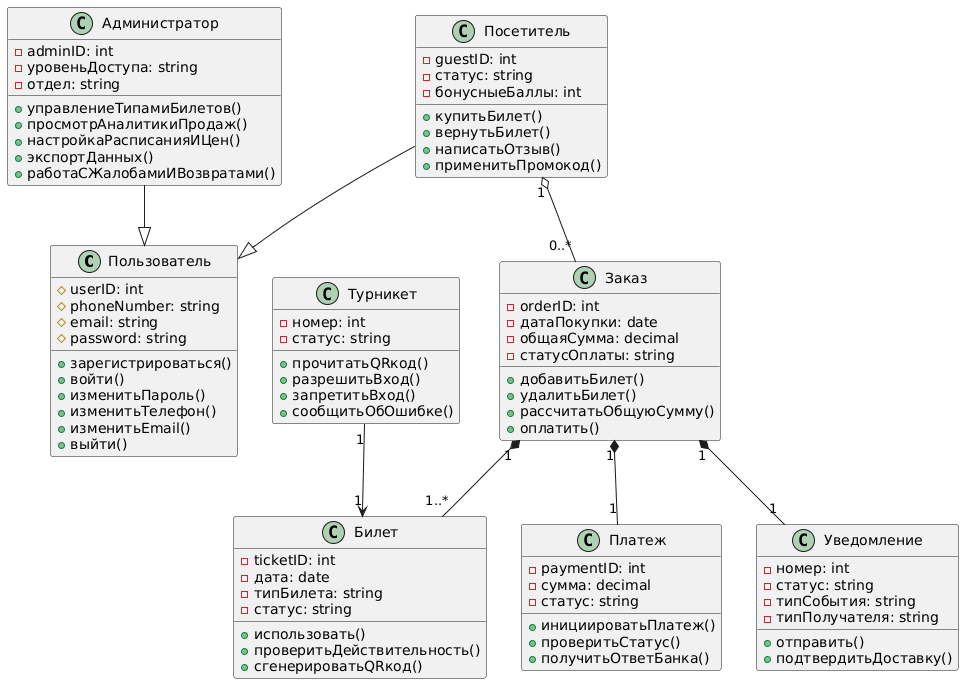

The diagram above was rendered by PlantUML. Its source (embedded in the PNG):
@startuml
class Пользователь {
  # userID: int
  # phoneNumber: string
  # email: string
  # password: string
  + зарегистрироваться()
  + войти()
  + изменитьПароль()
  + изменитьТелефон()
  + изменитьEmail()
  + выйти()
}

class Администратор {
  - adminID: int
  - уровеньДоступа: string
  - отдел: string
  + управлениеТипамиБилетов()
  + просмотрАналитикиПродаж()
  + настройкаРасписанияИЦен()
  + экспортДанных()
  + работаСЖалобамиИВозвратами()
}
class Посетитель {
  - guestID: int
  - статус: string
  - бонусныеБаллы: int
  + купитьБилет()
  + вернутьБилет()
  + написатьОтзыв()
  + применитьПромокод()
}
Посетитель --|> Пользователь
Администратор --|> Пользователь
class Билет {
  - ticketID: int
  - дата: date
  - типБилета: string
  - статус: string
  + использовать()
  + проверитьДействительность()
  + сгенерироватьQRкод()
}
class Заказ {
  - orderID: int
  - датаПокупки: date
  - общаяСумма: decimal
  - статусОплаты: string
  + добавитьБилет()
  + удалитьБилет()
  + рассчитатьОбщуюСумму()
  + оплатить()
}

class Платеж {
  - paymentID: int
  - сумма: decimal
  - статус: string
  + инициироватьПлатеж()
  + проверитьСтатус()
  + получитьОтветБанка()
}

class Турникет {
  - номер: int
  - статус: string
  + прочитатьQRкод()
  + разрешитьВход()
  + запретитьВход()
  + сообщитьОбОшибке()
}

class Уведомление {
  - номер: int
  - статус: string
  - типСобытия: string
  - типПолучателя: string
  + отправить()
  + подтвердитьДоставку()
}
Посетитель "1" o-- "0..*" Заказ
Заказ "1" *-- "1..*" Билет
Заказ "1" *-- "1" Платеж
Заказ "1" *-- "1" Уведомление
Турникет "1" --> "1" Билет
@enduml